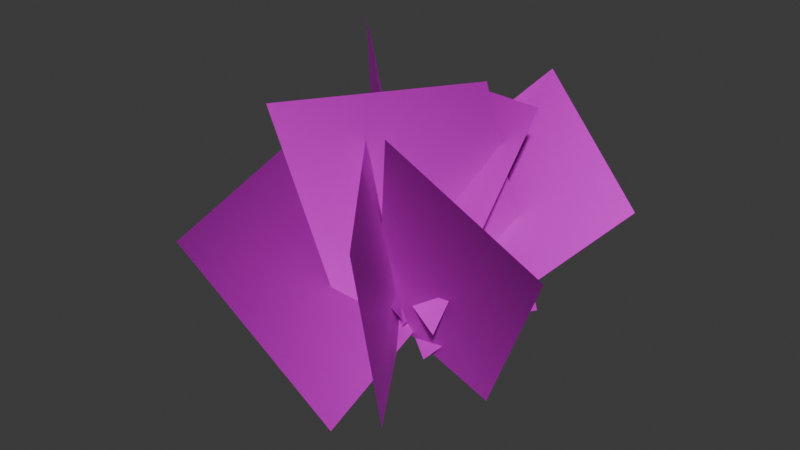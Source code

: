 # Source: Bush_A.blend  (saved by Blender 4.0.36; exported with 4.5.12 LTS)
import bpy
from mathutils import Matrix  # noqa: F401  (used for matrix-valued properties, if any)

bpy.ops.wm.read_factory_settings(use_empty=True)
scene = bpy.context.scene
scene.name = 'Scene'

# ---- collections
col_collection = bpy.data.collections.new('Collection'); scene.collection.children.link(col_collection)

# ---- images (referenced by path relative to the original .blend; pixels are not part of the script)
import os
ASSET_DIR = os.environ.get("B2B_ASSET_DIR", "")  # directory of the original .blend (textures are referenced by path, not embedded)
HERE = os.path.dirname(os.path.abspath(__file__))  # packed textures are extracted next to this script under _unpacked/

def load_image(name, relpath, width, height, colorspace="sRGB"):
    """Load a texture the original file referenced (path relative to the .blend, or extracted next to this script)."""
    p = next((c for c in (os.path.join(HERE, relpath), os.path.join(ASSET_DIR, relpath)) if relpath and os.path.exists(c)), "")
    if p:
        img = bpy.data.images.load(p, check_existing=True)
        img.name = name
    else:  # same state as the original file: an image datablock whose file is absent (Cycles renders it pink)
        img = bpy.data.images.new(name, width, height)
        img.source = "FILE"
        img.filepath = "//" + (relpath or name)
    img.colorspace_settings.name = colorspace
    return img
img_branches_b_png = load_image('branches_B.png', 'branches_B.png', 1024, 1024, 'sRGB')
img_mulch_a_png = load_image('mulch_A.png', 'mulch_A.png', 1024, 1024, 'sRGB')

# ---- materials (node trees are filled in below, after node groups)
mat_branches = bpy.data.materials.new('Branches')
mat_branches.use_transparent_shadow = False
mat_mulch = bpy.data.materials.new('Mulch')
mat_mulch.use_transparent_shadow = False

# ---- material node trees
mat_branches.use_nodes = True; mat_branches.node_tree.nodes.clear()
_N = mat_branches.node_tree.nodes; _L = mat_branches.node_tree.links
n0 = _N.new('ShaderNodeBsdfPrincipled'); n0.name = 'Principled BSDF'; n0.location = (10, 300)
n0.inputs[3].default_value = 1.45
n1 = _N.new('ShaderNodeOutputMaterial'); n1.name = 'Material Output'; n1.location = (300, 300)
n2 = _N.new('ShaderNodeTexImage'); n2.name = 'Image Texture'; n2.location = (-582, 296)
n2.image = img_branches_b_png
n3 = _N.new('ShaderNodeVertexColor'); n3.name = 'Color Attribute'; n3.location = (-396, 2)
n4 = _N.new('ShaderNodeMix'); n4.name = 'Mix'; n4.location = (-193, 286)
n4.data_type = 'RGBA'
n4.blend_type = 'MULTIPLY'
n4.inputs[0].default_value = 1.0
_L.new(n0.outputs[0], n1.inputs[0])
_L.new(n4.outputs[2], n0.inputs[0])
_L.new(n2.outputs[1], n0.inputs[4])
_L.new(n2.outputs[0], n4.inputs[6])
_L.new(n3.outputs[0], n4.inputs[7])
n1.is_active_output = True
mat_mulch.use_nodes = True; mat_mulch.node_tree.nodes.clear()
_N = mat_mulch.node_tree.nodes; _L = mat_mulch.node_tree.links
n0 = _N.new('ShaderNodeBsdfPrincipled'); n0.name = 'Principled BSDF'; n0.location = (10, 300)
n0.inputs[3].default_value = 1.45
n1 = _N.new('ShaderNodeOutputMaterial'); n1.name = 'Material Output'; n1.location = (300, 300)
n2 = _N.new('ShaderNodeTexImage'); n2.name = 'Image Texture'; n2.location = (-577, 282)
n2.image = img_mulch_a_png
n3 = _N.new('ShaderNodeVertexColor'); n3.name = 'Color Attribute'; n3.location = (-392, -23)
n4 = _N.new('ShaderNodeMix'); n4.name = 'Mix'; n4.location = (-221, 268)
n4.data_type = 'RGBA'
n4.blend_type = 'MULTIPLY'
n4.inputs[0].default_value = 1.0
_L.new(n0.outputs[0], n1.inputs[0])
_L.new(n4.outputs[2], n0.inputs[0])
_L.new(n2.outputs[0], n4.inputs[6])
_L.new(n3.outputs[0], n4.inputs[7])
n1.is_active_output = True

# ---- world
world_world = bpy.data.worlds.new('World'); scene.world = world_world
world_world.use_nodes = True; world_world.node_tree.nodes.clear()
_N = world_world.node_tree.nodes; _L = world_world.node_tree.links
n0 = _N.new('ShaderNodeOutputWorld'); n0.name = 'World Output'; n0.location = (300, 300)
n1 = _N.new('ShaderNodeBackground'); n1.name = 'Background'; n1.location = (10, 300)
n1.inputs[0].default_value = (0.05088, 0.05088, 0.05088, 1.0)
_L.new(n1.outputs[0], n0.inputs[0])
n0.is_active_output = True
world_world.color = (0.05088, 0.05088, 0.05088)
world_world.use_sun_shadow = False
world_world.sun_shadow_jitter_overblur = 0.0

# ---- meshes
me_bush = bpy.data.meshes.new('Bush')
me_bush.from_pydata([(0.2009, -0.02331, -0.1519), (1.069, 0.497, 0.7932), (-0.6034, 0.453, 0.2672), (0.2647, 0.9733, 1.212), (0.05646, 0.2625, -0.003437), (-0.5649, -0.07301, 0.9758), (0.1794, -0.7217, -0.2213), (-0.442, -1.057, 0.7579), (-0.1155, -0.2516, -0.04657), (-0.2425, -0.6325, 1.361), (0.4758, 0.6338, -0.04879), (0.3488, 0.2529, 1.358), (-0.09762, 0.1943, -0.01955), (0.02267, -0.2565, 1.132), (0.3719, -0.5611, -0.2038), (0.6268, -1.04, 1.057), (-0.1351, 0.002234, 0.03441), (0.2365, -0.3652, 1.227), (0.5155, 0.1197, -0.3537), (1.025, -0.2177, 0.6994), (0.3926, -0.1916, 0.1621), (0.5217, 0.4545, 1.206), (-0.2183, 0.1699, 0.1582), (0.05099, 0.5057, 1.204), (0.108, -0.04446, 0.05638), (-0.5697, 0.07946, 0.9452), (-0.2239, 0.03824, -0.3318), (-0.9595, 0.1851, 0.4385), (-0.02234, 0.184, -0.1981), (-0.6181, 0.6621, 0.7819), (0.2351, -0.4116, 0.4375), (-0.3116, 0.1409, 1.569)], [], [(0, 1, 3, 2), (4, 5, 7, 6), (8, 9, 11, 10), (12, 13, 15, 14), (16, 17, 19, 18), (20, 21, 23, 22), (24, 25, 27, 26), (28, 29, 31, 30)])
_uv = me_bush.uv_layers.new(name='UVMap')
_uv.uv.foreach_set('vector', [0.0, 0.0, 1.0, 0.0, 1.0, 1.0, 0.0, 1.0, 0.0, 0.0, 1.0, 0.0, 1.0, 1.0, 0.0, 1.0, 0.0, 0.0, 1.0, 0.0, 1.0, 1.0, 0.0, 1.0, 0.0, 0.0, 1.0, 0.0, 1.0, 1.0, 0.0, 1.0, 0.0, 0.0, 1.0, 0.0, 1.0, 1.0, 0.0, 1.0, 0.0, 0.0, 1.0, 0.0, 1.0, 1.0, 0.0, 1.0, 0.0, 0.0, 1.0, 0.0, 1.0, 1.0, 0.0, 1.0, 0.0, 0.0, 1.0, 0.0, 1.0, 1.0, 0.0, 1.0])
_ca = me_bush.color_attributes.new('Attribute', 'BYTE_COLOR', 'CORNER')
_ca.data.foreach_set('color', [0.6376, 0.6376, 0.6376, 1.0, 1.0, 1.0, 1.0, 1.0, 0.7231, 0.7231, 0.7231, 1.0, 0.9131, 0.9131, 0.9131, 1.0, 0.6514, 0.6514, 0.6514, 1.0, 0.305, 0.305, 0.305, 1.0, 0.2502, 0.2502, 0.2502, 1.0, 0.5906, 0.5906, 0.5906, 1.0, 0.9473, 0.9473, 0.9473, 1.0, 0.7231, 0.7231, 0.7231, 1.0, 0.491, 0.491, 0.491, 1.0, 0.807, 0.807, 0.807, 1.0, 0.6376, 0.6376, 0.6376, 1.0, 1.0, 1.0, 1.0, 1.0, 0.7231, 0.7231, 0.7231, 1.0, 0.9131, 0.9131, 0.9131, 1.0, 0.6514, 0.6514, 0.6514, 1.0, 0.305, 0.305, 0.305, 1.0, 0.2502, 0.2502, 0.2502, 1.0, 0.5906, 0.5906, 0.5906, 1.0, 0.9473, 0.9473, 0.9473, 1.0, 0.7231, 0.7231, 0.7231, 1.0, 0.491, 0.491, 0.491, 1.0, 0.807, 0.807, 0.807, 1.0, 0.6514, 0.6514, 0.6514, 1.0, 0.305, 0.305, 0.305, 1.0, 0.2502, 0.2502, 0.2502, 1.0, 0.5906, 0.5906, 0.5906, 1.0, 0.6376, 0.6376, 0.6376, 1.0, 1.0, 1.0, 1.0, 1.0, 0.7231, 0.7231, 0.7231, 1.0, 0.9131, 0.9131, 0.9131, 1.0])
me_bush.materials.append(mat_branches)
me_bush.materials.append(mat_mulch)
me_bush.update()
me_bush.normals_split_custom_set([tuple(v) for v in zip(*[iter([-0.1637, -0.7929, 0.5869, -0.1637, -0.7929, 0.5869, -0.1637, -0.7929, 0.5869, -0.1637, -0.7929, 0.5869, 0.8462, -0.01221, 0.5328, 0.8462, -0.01221, 0.5328, 0.8462, -0.01221, 0.5328, 0.8462, -0.01221, 0.5328, -0.8292, 0.554, 0.07511, -0.8292, 0.554, 0.07511, -0.8292, 0.554, 0.07511, -0.8292, 0.554, 0.07511, 0.8239, 0.56, 0.0877, 0.8239, 0.56, 0.0877, 0.8239, 0.56, 0.0877, 0.8239, 0.56, 0.0877, 0.01188, 0.9554, 0.2952, 0.01188, 0.9554, 0.2952, 0.01188, 0.9554, 0.2952, 0.01188, 0.9554, 0.2952, -0.3204, -0.8323, 0.4522, -0.3204, -0.8323, 0.4522, -0.3204, -0.8323, 0.4522, -0.3204, -0.8323, 0.4522, -0.2198, -0.9752, -0.02803, -0.2198, -0.9752, -0.02803, -0.2198, -0.9752, -0.02803, -0.2198, -0.9752, -0.02803, 0.7968, 0.5867, 0.1447, 0.7968, 0.5867, 0.1447, 0.7968, 0.5867, 0.1447, 0.7968, 0.5867, 0.1447])] * 3)])

# ---- objects
ob_bush = bpy.data.objects.new('Bush', me_bush)

# ---- transforms, parenting, visibility, modifiers, constraints
ob_bush.location = (0.0, 0.0, 0.0)
ob_bush.rotation_mode = 'QUATERNION'
ob_bush.rotation_quaternion = (1.0, 0.0, 0.0, 0.0)

# ---- collection membership
scene.collection.objects.link(ob_bush)

# ---- scene / render settings (as saved in the file)
scene.frame_start = 1; scene.frame_end = 250; scene.frame_set(0)
scene.render.engine = 'BLENDER_EEVEE_NEXT'
scene.cycles.sampling_pattern = 'TABULATED_SOBOL'
bpy.context.view_layer.update()

# ---- added for rendering (the .blend has no active camera and no usable light): camera, sun
cam_auto = bpy.data.cameras.new('AutoCamera')
cam_auto.lens = 50.0
cam_auto.sensor_width = 36.0
cam_auto.clip_end = 1000.0
ob_auto_camera = bpy.data.objects.new('AutoCamera', cam_auto)
scene.collection.objects.link(ob_auto_camera)
ob_auto_camera.location = (3.25102, -3.8774, 3.16448)
ob_auto_camera.rotation_euler = (1.09748, -7.21219e-08, 0.694738)
scene.camera = ob_auto_camera
light_auto_sun = bpy.data.lights.new('AutoSun', 'SUN')
light_auto_sun.energy = 3.0
light_auto_sun.angle = 0.0523599
ob_auto_sun = bpy.data.objects.new('AutoSun', light_auto_sun)
scene.collection.objects.link(ob_auto_sun)
ob_auto_sun.rotation_euler = (0.872665, 0.174533, 0.523599)
bpy.context.view_layer.update()
